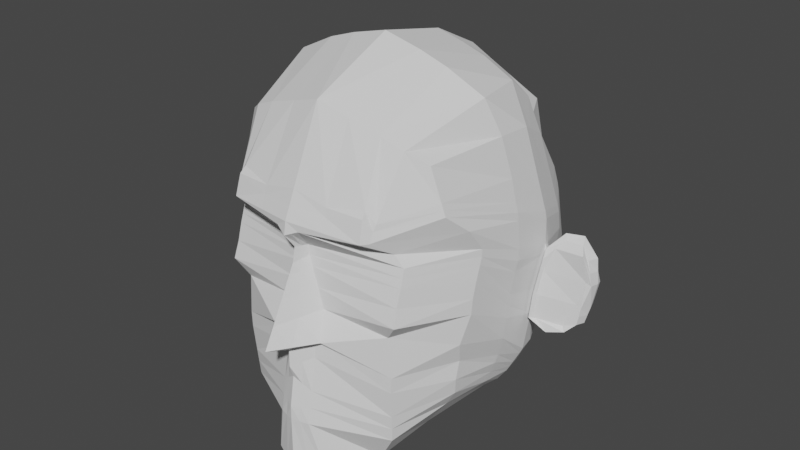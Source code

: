 # Source: baseHead.blend  (saved by Blender 2.83.19; exported with 4.5.12 LTS)
import bpy
from mathutils import Matrix  # noqa: F401  (used for matrix-valued properties, if any)

bpy.ops.wm.read_factory_settings(use_empty=True)
scene = bpy.context.scene
scene.name = 'Scene'

# ---- collections
col_collection = bpy.data.collections.new('Collection'); scene.collection.children.link(col_collection)
col_baclkground = bpy.data.collections.new('Baclkground'); scene.collection.children.link(col_baclkground)

# ---- world
world_world = bpy.data.worlds.new('World'); scene.world = world_world
world_world.use_nodes = True; world_world.node_tree.nodes.clear()
_N = world_world.node_tree.nodes; _L = world_world.node_tree.links
n0 = _N.new('ShaderNodeOutputWorld'); n0.name = 'World Output'; n0.location = (300, 300)
n1 = _N.new('ShaderNodeBackground'); n1.name = 'Background'; n1.location = (10, 300)
n1.inputs[0].default_value = (0.05088, 0.05088, 0.05088, 1.0)
_L.new(n1.outputs[0], n0.inputs[0])
n0.is_active_output = True
world_world.color = (0.05088, 0.05088, 0.05088)
world_world.use_sun_shadow = False
world_world.sun_shadow_jitter_overblur = 0.0

# ---- meshes
me_cube_001 = bpy.data.meshes.new('Cube.001')
me_cube_001.from_pydata([(0.4323, -0.6168, -0.9967), (0.655, -0.8515, 0.8657), (0.6643, -0.0222, -0.7689), (0.7082, 0.1062, 0.7571), (0.7952, 0.2251, 0.2385), (0.803, -0.6956, 0.4703), (0.7935, 0.2484, 0.1169), (0.8128, -0.5834, 0.3217), (0.7596, 0.2086, -0.3544), (0.8108, -0.6665, -0.06083), (0.7233, 0.1445, -0.5687), (0.7751, -0.7157, -0.2526), (0.4476, 0.4558, 0.8097), (0.1802, -0.9754, -1.091), (0.2654, -0.02609, -0.8838), (0.3998, -0.9498, 0.9948), (0.07672, -1.265, 0.4522), (0.4738, 0.6007, 0.1881), (0.4869, 0.6585, -0.1259), (0.01985, -1.133, 0.3063), (0.1841, -1.232, -0.2281), (0.4908, 0.5359, -0.423), (0.3814, 0.4186, -0.6214), (0.1074, -1.197, -0.2426), (0.5739, -0.3784, -0.8913), (0.7524, -0.3547, 0.8987), (0.8546, -0.3016, 0.3984), (0.8661, -0.2966, 0.2193), (0.8341, -0.3371, -0.231), (0.8226, -0.3572, -0.3667), (0.4263, -0.4269, 1.238), (0.2249, -0.3675, -1.003), (0.6881, 0.06114, -0.6759), (0.669, -0.6858, -0.7206), (0.1069, -1.28, -0.8), (0.3626, 0.1351, -0.7942), (0.7361, -0.387, -0.6938), (0.5546, 0.245, 0.7834), (0.3544, -0.9312, -1.07), (0.6799, 0.3988, 0.2822), (0.6995, 0.4425, -0.0373), (0.6863, 0.3266, -0.4283), (0.5771, 0.2884, -0.6328), (0.5375, 3.804e-05, -0.8119), (0.5395, -0.9277, 0.9377), (0.5584, -1.028, 0.3851), (0.6146, -1.017, 0.314), (0.5435, -1.069, -0.1251), (0.5654, -1.065, -0.3899), (0.6708, -0.4124, 1.117), (0.34, -0.3461, -0.996), (0.5453, -1.038, -0.8466), (0.5573, 0.1118, -0.7351), (0.7907, 0.215, 0.2825), (0.7491, -0.8389, 0.5924), (0.4683, -1.205, 0.4812), (0.4715, 0.5884, 0.2526), (0.8506, -0.3061, 0.4507), (0.496, -1.164, 0.4796), (0.6766, 0.3858, 0.3364), (0.7152, 0.1253, -0.5934), (0.7493, -0.679, -0.3891), (0.1073, -1.205, -0.3708), (0.3819, 0.3354, -0.6611), (0.7906, -0.3493, -0.4988), (0.5608, -1.066, -0.4913), (0.5726, 0.2478, -0.6563), (0.637, -0.2003, -0.8465), (0.7573, -0.1243, 0.886), (0.8734, -0.03824, 0.3185), (0.8813, -0.04554, 0.1623), (0.8415, -0.09692, -0.3044), (0.821, -0.1288, -0.552), (0.3542, 0.01615, 1.174), (0.2708, -0.221, -0.9615), (0.743, -0.1744, -0.7223), (0.5347, -0.173, -0.8925), (0.5951, -0.04747, 1.1), (0.8668, -0.04554, 0.3666), (0.803, -0.1315, -0.5912), (0.7766, 0.2285, -0.1187), (0.8118, -0.6311, 0.1304), (0.09257, -1.139, 0.05847), (0.4888, 0.5972, -0.2745), (0.8365, -0.3168, -0.07772), (0.6164, -1.083, 0.09446), (0.6929, 0.3902, -0.2328), (0.8521, -0.07962, -0.14), (0.785, 0.2384, -0.0009016), (0.8123, -0.6005, 0.2261), (0.05079, -1.138, 0.1824), (0.4878, 0.6278, -0.2002), (0.8527, -0.3067, 0.0708), (0.6184, -1.05, 0.2042), (0.6962, 0.4221, -0.1351), (0.8711, -0.05212, 0.01406), (0.6443, -0.1528, -0.8225), (0.7442, -0.06281, 0.8516), (0.8525, 0.03197, 0.2971), (0.8733, -0.006974, 0.1496), (0.8286, -0.05808, -0.3177), (0.7949, -0.007089, -0.5564), (0.3666, 0.2474, 1.009), (0.2656, -0.1315, -0.9502), (0.7284, -0.04736, -0.7099), (0.5355, -0.1269, -0.8575), (0.5843, 0.1448, 0.9482), (0.8465, 0.02393, 0.3442), (0.7796, -0.01635, -0.5917), (0.8426, -0.04226, -0.1343), (0.8621, -0.01485, 0.01007), (0.8775, 0.001083, 0.1182), (0.8855, -0.03748, 0.1319), (0.8328, -0.05002, -0.2904), (0.8457, -0.08887, -0.2862), (0.8563, -0.07157, -0.1439), (0.8753, -0.04406, 0.0102), (0.8468, -0.03421, -0.1382), (0.8663, -0.006796, 0.006215), (1.15, 0.05897, 0.1334), (1.193, 0.02654, 0.1406), (1.088, 0.0309, -0.3296), (1.16, -0.007946, -0.2903), (1.185, 0.009353, -0.1826), (1.204, 0.03686, -0.02851), (1.175, 0.04671, -0.1769), (1.195, 0.07412, -0.03249), (0.9551, -0.06189, -0.3212), (1.065, -0.03492, -0.3341), (0.9949, -0.01051, 0.2511), (1.104, 0.01647, 0.2579), (1.096, 0.08072, 0.1248), (0.9869, 0.06397, 0.1377), (1.085, 0.1041, -0.01959), (0.9757, 0.0771, -0.006688), (1.066, 0.07666, -0.164), (0.9563, 0.04969, -0.1511), (0.9423, -0.02305, -0.3345), (1.052, 0.003926, -0.3474), (0.8724, -0.1345, -0.1384), (0.8618, -0.1518, -0.3028), (0.8915, -0.107, 0.01566), (0.8867, -0.1155, -0.1513), (0.9016, -0.07125, 0.1422), (1.081, -0.09788, -0.3457), (1.144, -0.07091, -0.2822), (1.155, -0.05361, -0.1771), (1.196, -0.0261, -0.02305), (1.16, -0.01952, 0.131), (1.121, -0.02542, 0.2195), (1.164, -0.03044, -0.01014), (1.119, -0.05039, -0.1642), (0.9713, -0.1249, -0.3755), (1.011, -0.02873, 0.2168), (0.9023, -0.08315, 0.002758), (0.6762, 0.01947, -0.7295), (0.5217, -0.6794, -0.9261), (0.1899, -1.234, -1.132), (0.2642, 0.05453, -0.839), (0.6683, -0.3066, -0.7941), (0.5474, 0.05592, -0.7862), (0.4217, -0.9895, -1.05), (0.69, -0.1935, -0.7982), (0.6863, -0.1001, -0.7799), (0.7681, 0.2185, -0.2366), (0.8113, -0.6552, 0.03481), (0.1321, -1.142, -0.06543), (0.4898, 0.5665, -0.3487), (0.8334, -0.3269, -0.1544), (0.6259, -1.116, -0.01531), (0.6896, 0.3584, -0.3305), (0.8468, -0.08827, -0.2222), (0.8356, -0.05017, -0.226), (0.851, -0.08022, -0.2261), (0.8398, -0.04211, -0.2299), (1.172, 0.0007038, -0.2364), (1.131, 0.03881, -0.2533), (0.9493, 0.01332, -0.2428), (1.059, 0.0403, -0.2557), (0.8671, -0.1432, -0.2206), (1.15, -0.06226, -0.2297), (0.8865, -0.1202, -0.3119), (1.052, -0.07413, -0.3239), (0.7893, 0.2434, 0.05801), (0.8125, -0.5868, 0.2739), (0.02706, -1.134, 0.2443), (0.4873, 0.6431, -0.163), (0.8651, -0.3017, 0.1451), (0.6165, -1.033, 0.2591), (0.6979, 0.4346, -0.08618), (0.8762, -0.04883, 0.09109), (0.8677, -0.01091, 0.08227), (0.8804, -0.04077, 0.08724), (0.8719, -0.002856, 0.07842), (1.198, 0.0317, 0.05606), (1.172, 0.06655, 0.05046), (0.9813, 0.07054, 0.06552), (1.091, 0.0924, 0.05261), (0.8966, -0.08914, 0.07894), (1.178, -0.02281, 0.05399), (0.9567, -0.05594, 0.1556), (1.142, -0.05253, 0.1634), (0.7017, 0.09323, -0.6346), (0.7457, -0.7051, -0.5078), (0.1071, -1.242, -0.5854), (0.3828, 0.2667, -0.7277), (0.7808, -0.3615, -0.5535), (0.5531, -1.052, -0.669), (0.565, 0.1798, -0.6957), (0.773, -0.153, -0.6567), (0.754, -0.03186, -0.6508), (0.0, -0.09722, -0.95), (0.0, 0.6223, 0.8623), (0.0, -1.069, -1.126), (0.0, -1.0, 1.118), (0.0, -1.293, 0.4192), (0.0, 0.8483, 0.0), (0.0, 0.779, -0.3384), (0.0, -1.484, -0.2365), (0.0, 0.6251, -0.5628), (0.0, -1.303, -0.3151), (0.0, 0.4576, -0.688), (0.0, -0.4393, 1.364), (0.0, -0.3756, -1.013), (0.0, -1.314, -0.7949), (0.0, 0.06554, -0.87), (0.0, -1.279, 0.5001), (0.0, 0.8576, 0.08488), (0.0, -1.306, -0.4255), (0.0, 0.3674, -0.751), (0.0004226, 0.04006, 1.263), (0.0, -0.1731, -0.9894), (0.0, -1.343, 0.02716), (0.0, 0.7272, -0.4506), (0.0, -1.273, 0.159), (0.0, 0.7578, -0.3945), (0.0, 0.39, 1.089), (0.0, -0.1529, -0.9727), (0.0, -1.314, -1.169), (0.0, -0.01584, -0.9051), (0.0, -1.414, -0.1047), (0.0, 0.6957, -0.5067), (0.0, -1.238, 0.2249), (0.0, 0.778, -0.3665), (0.0, -1.279, -0.5064), (0.0, 0.2165, -0.8181), (0.6949, 0.07718, -0.6553), (0.732, -0.6897, -0.6138), (0.0, -1.312, -0.7025), (0.0, 0.141, -0.8409), (0.107, -1.261, -0.6927), (0.3832, 0.2009, -0.7609), (0.7575, -0.3672, -0.6254), (0.5492, -1.045, -0.7578), (0.5611, 0.1458, -0.7154), (0.758, -0.1637, -0.6895), (0.7412, -0.03961, -0.6804), (0.0, -1.219, 0.322), (0.7682, 0.1854, 0.412), (0.7234, -0.8424, 0.667), (0.0, -1.203, 0.6684), (0.0, 0.8116, 0.4685), (0.4496, -1.135, 0.6515), (0.465, 0.5522, 0.4045), (0.8087, -0.3194, 0.6496), (0.5079, -1.118, 0.5809), (0.6668, 0.3474, 0.4583), (0.8369, -0.067, 0.5082), (0.8186, 0.0002742, 0.4826), (0.1327, -0.06165, -0.9226), (0.1999, -0.9749, 1.056), (0.03836, -1.279, 0.4357), (0.09203, -1.358, -0.2323), (0.05369, -1.25, -0.2789), (0.1668, 0.5405, 0.836), (0.09009, -1.022, -1.104), (0.3167, 0.7628, 0.09406), (0.3232, 0.7004, -0.2321), (0.3252, 0.5765, -0.4929), (0.1907, 0.4673, -0.6547), (0.1124, -0.3715, -1.018), (0.2429, -0.4319, 1.301), (0.1316, 0.1003, -0.8465), (0.05346, -1.297, -0.7974), (0.3061, 0.7607, 0.1687), (0.2342, -1.242, 0.4906), (0.191, 0.3829, -0.7165), (0.05364, -1.255, -0.3981), (0.1862, 0.03286, 1.218), (0.1354, -0.197, -0.9772), (0.3242, 0.6384, -0.3625), (0.04628, -1.241, 0.04281), (0.3237, 0.6694, -0.2973), (0.0254, -1.205, 0.1707), (0.1328, -0.1422, -0.9451), (0.1833, 0.3187, 1.049), (0.09496, -1.274, -1.151), (0.1321, 0.01934, -0.8865), (0.06607, -1.278, -0.08505), (0.3247, 0.6075, -0.4277), (0.3235, 0.6849, -0.2647), (0.01353, -1.186, 0.2346), (0.05355, -1.261, -0.5459), (0.1914, 0.2416, -0.7884), (0.1916, 0.171, -0.8228), (0.0535, -1.286, -0.6976), (0.009923, -1.176, 0.3142), (0.3118, 0.724, 0.4193), (0.2248, -1.19, 0.6178), (0.7795, 0.2002, 0.3472), (0.7363, -0.8406, 0.6297), (0.0, -1.241, 0.5843), (0.0, 0.8445, 0.1909), (0.459, -1.17, 0.6133), (0.4683, 0.5703, 0.3285), (0.8366, -0.3127, 0.5118), (0.502, -1.132, 0.542), (0.6717, 0.3666, 0.3974), (0.8519, -0.05627, 0.4374), (0.8326, 0.0121, 0.4134), (0.2295, -1.205, 0.5677), (0.3134, 0.7548, 0.2597)], [], [(266, 37, 3, 258), (264, 25, 1, 259), (50, 24, 0, 38), (281, 222, 214, 270), (308, 270, 214, 260), (27, 26, 5, 7), (40, 39, 4, 6), (189, 40, 6, 183), (187, 27, 7, 184), (273, 272, 218, 220), (29, 28, 9, 11), (42, 41, 8, 10), (66, 42, 10, 60), (64, 29, 11, 61), (286, 279, 22, 63), (279, 278, 21, 22), (48, 47, 20, 23), (188, 46, 19, 185), (300, 277, 18, 186), (277, 276, 17, 18), (46, 45, 16, 19), (265, 44, 15, 262), (49, 30, 15, 44), (280, 31, 13, 275), (307, 274, 12, 263), (289, 74, 31, 280), (77, 73, 30, 49), (79, 72, 29, 64), (72, 71, 28, 29), (70, 69, 26, 27), (288, 230, 222, 281), (76, 67, 24, 50), (267, 68, 25, 264), (162, 75, 36, 159), (297, 282, 35, 158), (161, 51, 34, 157), (296, 283, 224, 238), (159, 36, 33, 156), (160, 52, 32, 155), (158, 35, 52, 160), (156, 33, 51, 161), (74, 76, 50, 31), (68, 77, 49, 25), (25, 49, 44, 1), (259, 1, 44, 265), (7, 5, 45, 46), (184, 7, 46, 188), (11, 9, 47, 48), (61, 11, 48, 65), (63, 22, 42, 66), (22, 21, 41, 42), (186, 18, 40, 189), (18, 17, 39, 40), (31, 50, 38, 13), (263, 12, 37, 266), (17, 56, 59, 39), (5, 54, 58, 45), (69, 78, 57, 26), (276, 284, 56, 17), (45, 58, 55, 16), (16, 226, 215, 271), (26, 57, 54, 5), (39, 59, 53, 4), (226, 16, 55, 285), (205, 63, 66, 208), (203, 61, 65, 207), (209, 79, 64, 206), (303, 286, 63, 205), (207, 65, 62, 204), (302, 287, 228, 244), (206, 64, 61, 203), (208, 66, 60, 202), (210, 108, 79, 209), (98, 107, 78, 69), (97, 106, 77, 68), (103, 105, 76, 74), (163, 104, 75, 162), (268, 97, 68, 267), (105, 96, 67, 76), (295, 236, 230, 288), (99, 98, 69, 70), (190, 95, 116, 192), (101, 100, 71, 72), (108, 101, 72, 79), (106, 102, 73, 77), (294, 103, 74, 289), (95, 87, 115, 116), (167, 83, 86, 170), (165, 81, 85, 169), (299, 290, 83, 167), (169, 85, 82, 166), (298, 291, 232, 240), (168, 84, 81, 165), (170, 86, 80, 164), (171, 87, 84, 168), (84, 87, 95, 92), (190, 187, 92, 95), (99, 70, 112, 111), (83, 91, 94, 86), (81, 89, 93, 85), (290, 292, 91, 83), (85, 93, 90, 82), (291, 293, 234, 232), (84, 92, 89, 81), (86, 94, 88, 80), (80, 88, 110, 109), (164, 80, 109, 172), (269, 14, 103, 294), (37, 12, 102, 106), (60, 10, 101, 108), (10, 8, 100, 101), (183, 6, 99, 191), (6, 4, 98, 99), (274, 212, 236, 295), (43, 2, 96, 105), (258, 3, 97, 268), (155, 32, 104, 163), (14, 43, 105, 103), (3, 37, 106, 97), (4, 53, 107, 98), (202, 60, 108, 210), (197, 131, 119, 195), (131, 130, 120, 119), (194, 120, 148, 199), (172, 109, 117, 174), (71, 100, 113, 114), (191, 99, 111, 193), (171, 71, 114, 173), (109, 110, 118, 117), (195, 119, 120, 194), (176, 125, 123, 175), (125, 126, 124, 123), (135, 133, 126, 125), (114, 127, 152, 140), (116, 115, 139, 141), (128, 138, 121, 122), (178, 135, 125, 176), (174, 117, 136, 177), (177, 136, 135, 178), (114, 113, 137, 127), (127, 137, 138, 128), (130, 129, 153, 149), (128, 122, 145, 144), (120, 130, 149, 148), (173, 114, 140, 179), (117, 118, 134, 136), (136, 134, 133, 135), (123, 124, 147, 146), (129, 112, 143, 153), (111, 112, 129, 132), (132, 129, 130, 131), (193, 111, 132, 196), (196, 132, 131, 197), (182, 144, 145, 180), (201, 150, 147, 199), (150, 151, 146, 147), (141, 139, 142, 154), (154, 142, 151, 150), (198, 141, 154, 200), (200, 154, 150, 201), (179, 140, 152, 181), (181, 152, 144, 182), (127, 128, 144, 152), (175, 123, 146, 180), (192, 116, 141, 198), (2, 155, 163, 96), (96, 163, 162, 67), (0, 156, 161, 38), (14, 158, 160, 43), (43, 160, 155, 2), (24, 159, 156, 0), (275, 296, 238, 213), (38, 161, 157, 13), (269, 297, 158, 14), (67, 162, 159, 24), (122, 175, 180, 145), (142, 181, 182, 151), (139, 179, 181, 142), (151, 182, 180, 146), (115, 173, 179, 139), (137, 177, 178, 138), (113, 174, 177, 137), (138, 178, 176, 121), (121, 176, 175, 122), (87, 171, 173, 115), (100, 172, 174, 113), (8, 164, 172, 100), (71, 171, 168, 28), (41, 170, 164, 8), (28, 168, 165, 9), (272, 298, 240, 218), (47, 169, 166, 20), (278, 299, 167, 21), (9, 165, 169, 47), (21, 167, 170, 41), (112, 192, 198, 143), (153, 200, 201, 149), (143, 198, 200, 153), (149, 201, 199, 148), (134, 196, 197, 133), (118, 193, 196, 134), (126, 195, 194, 124), (110, 191, 193, 118), (124, 194, 199, 147), (133, 197, 195, 126), (88, 183, 191, 110), (70, 27, 187, 190), (70, 190, 192, 112), (91, 186, 189, 94), (89, 184, 188, 93), (292, 300, 186, 91), (93, 188, 185, 90), (293, 301, 242, 234), (92, 187, 184, 89), (94, 189, 183, 88), (246, 202, 210, 256), (256, 210, 209, 255), (254, 208, 202, 246), (252, 206, 203, 247), (305, 302, 244, 248), (253, 207, 204, 250), (304, 303, 205, 251), (255, 209, 206, 252), (247, 203, 207, 253), (251, 205, 208, 254), (23, 62, 65, 48), (273, 287, 62, 23), (35, 251, 254, 52), (33, 247, 253, 51), (75, 255, 252, 36), (282, 304, 251, 35), (51, 253, 250, 34), (283, 305, 248, 224), (36, 252, 247, 33), (52, 254, 246, 32), (104, 256, 255, 75), (32, 246, 256, 104), (271, 306, 19, 16), (301, 306, 257, 242), (309, 258, 268, 319), (319, 268, 267, 318), (314, 263, 266, 317), (310, 259, 265, 316), (318, 267, 264, 315), (321, 307, 263, 314), (316, 265, 262, 313), (320, 308, 260, 311), (315, 264, 259, 310), (317, 266, 258, 309), (313, 262, 308, 320), (312, 261, 307, 321), (185, 19, 306, 301), (215, 257, 306, 271), (34, 250, 305, 283), (225, 249, 304, 282), (220, 228, 287, 273), (249, 245, 303, 304), (250, 204, 302, 305), (90, 185, 301, 293), (235, 243, 300, 292), (219, 241, 299, 278), (20, 166, 298, 272), (211, 239, 297, 269), (13, 157, 296, 275), (12, 274, 295, 102), (211, 269, 294, 237), (82, 90, 293, 291), (233, 235, 292, 290), (166, 82, 291, 298), (241, 233, 290, 299), (237, 294, 289, 231), (102, 295, 288, 73), (204, 62, 287, 302), (245, 229, 286, 303), (216, 227, 284, 276), (157, 34, 283, 296), (239, 225, 282, 297), (73, 288, 281, 30), (231, 289, 280, 223), (261, 212, 274, 307), (223, 280, 275, 213), (217, 216, 276, 277), (243, 217, 277, 300), (221, 219, 278, 279), (229, 221, 279, 286), (23, 20, 272, 273), (262, 15, 270, 308), (30, 281, 270, 15), (227, 312, 321, 284), (55, 313, 320, 285), (59, 317, 309, 53), (57, 315, 310, 54), (285, 320, 311, 226), (58, 316, 313, 55), (284, 321, 314, 56), (78, 318, 315, 57), (54, 310, 316, 58), (56, 314, 317, 59), (107, 319, 318, 78), (53, 309, 319, 107)])
_uv = me_cube_001.uv_layers.new(name='UVMap')
_uv.uv.foreach_set('vector', [0.5418, 0.4687, 0.625, 0.4688, 0.625, 0.5, 0.5418, 0.5, 0.5418, 0.625, 0.625, 0.625, 0.625, 0.75, 0.5418, 0.75, 0.3438, 0.625, 0.375, 0.625, 0.375, 0.75, 0.3438, 0.75, 0.7188, 0.625, 0.75, 0.625, 0.75, 0.75, 0.7188, 0.75, 0.5418, 0.8438, 0.625, 0.8438, 0.625, 0.875, 0.5418, 0.875, 0.4375, 0.625, 0.5, 0.625, 0.5, 0.75, 0.4375, 0.75, 0.4375, 0.4688, 0.5, 0.4688, 0.5, 0.5, 0.4375, 0.5, 0.4352, 0.4688, 0.4375, 0.4688, 0.4375, 0.5, 0.4352, 0.5, 0.4352, 0.625, 0.4375, 0.625, 0.4375, 0.75, 0.4352, 0.75, 0.3969, 0.8438, 0.4187, 0.8438, 0.4187, 0.875, 0.3969, 0.875, 0.3969, 0.625, 0.4188, 0.625, 0.4187, 0.75, 0.3969, 0.75, 0.3969, 0.4688, 0.4187, 0.4687, 0.4187, 0.5, 0.3969, 0.5, 0.3944, 0.4688, 0.3969, 0.4688, 0.3969, 0.5, 0.3944, 0.5, 0.3944, 0.625, 0.3969, 0.625, 0.3969, 0.75, 0.3944, 0.75, 0.3944, 0.4062, 0.3969, 0.4062, 0.3969, 0.4375, 0.3944, 0.4375, 0.3969, 0.4062, 0.4187, 0.4062, 0.4187, 0.4375, 0.3969, 0.4375, 0.3969, 0.7812, 0.4187, 0.7812, 0.4187, 0.8125, 0.3969, 0.8125, 0.4352, 0.7812, 0.4375, 0.7812, 0.4375, 0.8125, 0.4352, 0.8125, 0.4352, 0.4062, 0.4375, 0.4062, 0.4375, 0.4375, 0.4352, 0.4375, 0.4375, 0.4062, 0.5, 0.4062, 0.5, 0.4375, 0.4375, 0.4375, 0.4375, 0.7812, 0.5, 0.7812, 0.5, 0.8125, 0.4375, 0.8125, 0.5418, 0.7812, 0.625, 0.7812, 0.625, 0.8125, 0.5418, 0.8125, 0.6562, 0.625, 0.6875, 0.625, 0.6875, 0.75, 0.6562, 0.75, 0.2812, 0.625, 0.3125, 0.625, 0.3125, 0.75, 0.2812, 0.75, 0.5418, 0.4062, 0.625, 0.4063, 0.625, 0.4375, 0.5418, 0.4375, 0.2812, 0.5625, 0.3125, 0.5625, 0.3125, 0.625, 0.2812, 0.625, 0.6563, 0.5625, 0.6875, 0.5625, 0.6875, 0.625, 0.6562, 0.625, 0.3944, 0.5625, 0.3969, 0.5625, 0.3969, 0.625, 0.3944, 0.625, 0.3969, 0.5625, 0.4188, 0.5625, 0.4188, 0.625, 0.3969, 0.625, 0.4375, 0.5625, 0.5, 0.5625, 0.5, 0.625, 0.4375, 0.625, 0.7188, 0.5625, 0.75, 0.5625, 0.75, 0.625, 0.7188, 0.625, 0.3438, 0.5625, 0.375, 0.5625, 0.375, 0.625, 0.3438, 0.625, 0.5418, 0.5625, 0.625, 0.5625, 0.625, 0.625, 0.5418, 0.625, 0.3805, 0.5625, 0.3859, 0.5625, 0.3859, 0.625, 0.3805, 0.625, 0.3805, 0.4062, 0.3859, 0.4063, 0.3859, 0.4375, 0.3805, 0.4375, 0.3805, 0.7812, 0.3859, 0.7812, 0.3859, 0.8125, 0.3805, 0.8125, 0.3805, 0.8438, 0.3859, 0.8438, 0.3859, 0.875, 0.3805, 0.875, 0.3805, 0.625, 0.3859, 0.625, 0.3859, 0.75, 0.3805, 0.75, 0.3805, 0.4688, 0.3859, 0.4688, 0.3859, 0.5, 0.3805, 0.5, 0.3805, 0.4375, 0.3859, 0.4375, 0.3859, 0.4688, 0.3805, 0.4688, 0.3805, 0.75, 0.3859, 0.75, 0.3859, 0.7812, 0.3805, 0.7812, 0.3125, 0.5625, 0.3438, 0.5625, 0.3438, 0.625, 0.3125, 0.625, 0.625, 0.5625, 0.6563, 0.5625, 0.6562, 0.625, 0.625, 0.625, 0.625, 0.625, 0.6562, 0.625, 0.6562, 0.75, 0.625, 0.75, 0.5418, 0.75, 0.625, 0.75, 0.625, 0.7812, 0.5418, 0.7812, 0.4375, 0.75, 0.5, 0.75, 0.5, 0.7812, 0.4375, 0.7812, 0.4352, 0.75, 0.4375, 0.75, 0.4375, 0.7812, 0.4352, 0.7812, 0.3969, 0.75, 0.4187, 0.75, 0.4187, 0.7812, 0.3969, 0.7812, 0.3944, 0.75, 0.3969, 0.75, 0.3969, 0.7812, 0.3944, 0.7812, 0.3944, 0.4375, 0.3969, 0.4375, 0.3969, 0.4688, 0.3944, 0.4688, 0.3969, 0.4375, 0.4187, 0.4375, 0.4187, 0.4687, 0.3969, 0.4688, 0.4352, 0.4375, 0.4375, 0.4375, 0.4375, 0.4688, 0.4352, 0.4688, 0.4375, 0.4375, 0.5, 0.4375, 0.5, 0.4688, 0.4375, 0.4688, 0.3125, 0.625, 0.3438, 0.625, 0.3438, 0.75, 0.3125, 0.75, 0.5418, 0.4375, 0.625, 0.4375, 0.625, 0.4688, 0.5418, 0.4687, 0.5, 0.4375, 0.5106, 0.4375, 0.5106, 0.4687, 0.5, 0.4688, 0.5, 0.75, 0.5106, 0.75, 0.5106, 0.7812, 0.5, 0.7812, 0.5, 0.5625, 0.5106, 0.5625, 0.5106, 0.625, 0.5, 0.625, 0.5, 0.4062, 0.5106, 0.4062, 0.5106, 0.4375, 0.5, 0.4375, 0.5, 0.7812, 0.5106, 0.7812, 0.5106, 0.8125, 0.5, 0.8125, 0.5, 0.8125, 0.0, 0.0, 0.5, 0.875, 0.5, 0.8438, 0.5, 0.625, 0.5106, 0.625, 0.5106, 0.75, 0.5, 0.75, 0.5, 0.4688, 0.5106, 0.4687, 0.5106, 0.5, 0.5, 0.5, 0.5106, 0.875, 0.5, 0.8125, 0.5106, 0.8125, 0.5106, 0.8438, 0.3901, 0.4375, 0.3944, 0.4375, 0.3944, 0.4688, 0.3901, 0.4688, 0.3901, 0.75, 0.3944, 0.75, 0.3944, 0.7812, 0.3901, 0.7812, 0.3901, 0.5625, 0.3944, 0.5625, 0.3944, 0.625, 0.3901, 0.625, 0.3901, 0.4062, 0.3944, 0.4062, 0.3944, 0.4375, 0.3901, 0.4375, 0.3901, 0.7812, 0.3944, 0.7812, 0.3944, 0.8125, 0.3901, 0.8125, 0.3901, 0.8438, 0.3944, 0.8438, 0.3944, 0.875, 0.3901, 0.875, 0.3901, 0.625, 0.3944, 0.625, 0.3944, 0.75, 0.3901, 0.75, 0.3901, 0.4688, 0.3944, 0.4688, 0.3944, 0.5, 0.3901, 0.5, 0.3901, 0.5458, 0.3944, 0.5458, 0.3944, 0.5625, 0.3901, 0.5625, 0.5, 0.5458, 0.5106, 0.5458, 0.5106, 0.5625, 0.5, 0.5625, 0.625, 0.5458, 0.6562, 0.5458, 0.6563, 0.5625, 0.625, 0.5625, 0.3125, 0.5458, 0.3437, 0.5458, 0.3438, 0.5625, 0.3125, 0.5625, 0.3805, 0.5458, 0.3859, 0.5458, 0.3859, 0.5625, 0.3805, 0.5625, 0.5418, 0.5458, 0.625, 0.5458, 0.625, 0.5625, 0.5418, 0.5625, 0.3437, 0.5458, 0.375, 0.5458, 0.375, 0.5625, 0.3438, 0.5625, 0.7188, 0.5458, 0.75, 0.5458, 0.75, 0.5625, 0.7188, 0.5625, 0.4375, 0.5458, 0.5, 0.5458, 0.5, 0.5625, 0.4375, 0.5625, 0.4352, 0.5625, 0.4328, 0.5625, 0.4328, 0.5625, 0.4352, 0.5625, 0.3969, 0.5458, 0.4187, 0.5458, 0.4188, 0.5625, 0.3969, 0.5625, 0.3944, 0.5458, 0.3969, 0.5458, 0.3969, 0.5625, 0.3944, 0.5625, 0.6562, 0.5458, 0.6875, 0.5458, 0.6875, 0.5625, 0.6563, 0.5625, 0.2812, 0.5458, 0.3125, 0.5458, 0.3125, 0.5625, 0.2812, 0.5625, 0.4328, 0.5625, 0.4281, 0.5625, 0.4281, 0.5625, 0.4328, 0.5625, 0.4234, 0.4375, 0.4281, 0.4375, 0.4281, 0.4688, 0.4234, 0.4688, 0.4234, 0.75, 0.4281, 0.75, 0.4281, 0.7812, 0.4234, 0.7812, 0.4234, 0.4062, 0.4281, 0.4062, 0.4281, 0.4375, 0.4234, 0.4375, 0.4234, 0.7812, 0.4281, 0.7812, 0.4281, 0.8125, 0.4234, 0.8125, 0.4234, 0.8437, 0.4281, 0.8438, 0.4281, 0.875, 0.4234, 0.875, 0.4234, 0.625, 0.4281, 0.625, 0.4281, 0.75, 0.4234, 0.75, 0.4234, 0.4688, 0.4281, 0.4688, 0.4281, 0.5, 0.4234, 0.5, 0.4234, 0.5625, 0.4281, 0.5625, 0.4281, 0.625, 0.4234, 0.625, 0.4281, 0.625, 0.4281, 0.5625, 0.4328, 0.5625, 0.4328, 0.625, 0.4352, 0.5625, 0.4352, 0.625, 0.4328, 0.625, 0.4328, 0.5625, 0.4375, 0.5458, 0.4375, 0.5625, 0.4375, 0.5625, 0.4375, 0.5458, 0.4281, 0.4375, 0.4328, 0.4375, 0.4328, 0.4688, 0.4281, 0.4688, 0.4281, 0.75, 0.4328, 0.75, 0.4328, 0.7812, 0.4281, 0.7812, 0.4281, 0.4062, 0.4328, 0.4062, 0.4328, 0.4375, 0.4281, 0.4375, 0.4281, 0.7812, 0.4328, 0.7812, 0.4328, 0.8125, 0.4281, 0.8125, 0.4281, 0.8438, 0.4328, 0.8437, 0.4328, 0.875, 0.4281, 0.875, 0.4281, 0.625, 0.4328, 0.625, 0.4328, 0.75, 0.4281, 0.75, 0.4281, 0.4688, 0.4328, 0.4688, 0.4328, 0.5, 0.4281, 0.5, 0.4281, 0.5, 0.4328, 0.5, 0.4328, 0.5458, 0.4281, 0.5458, 0.4234, 0.5, 0.4281, 0.5, 0.4281, 0.5458, 0.4234, 0.5458, 0.2812, 0.5, 0.3125, 0.5, 0.3125, 0.5458, 0.2812, 0.5458, 0.6562, 0.5, 0.6875, 0.5, 0.6875, 0.5458, 0.6562, 0.5458, 0.3944, 0.5, 0.3969, 0.5, 0.3969, 0.5458, 0.3944, 0.5458, 0.3969, 0.5, 0.4187, 0.5, 0.4187, 0.5458, 0.3969, 0.5458, 0.4352, 0.5, 0.4375, 0.5, 0.4375, 0.5458, 0.4352, 0.5458, 0.4375, 0.5, 0.5, 0.5, 0.5, 0.5458, 0.4375, 0.5458, 0.7188, 0.5, 0.75, 0.5, 0.75, 0.5458, 0.7188, 0.5458, 0.3438, 0.5, 0.375, 0.5, 0.375, 0.5458, 0.3437, 0.5458, 0.5418, 0.5, 0.625, 0.5, 0.625, 0.5458, 0.5418, 0.5458, 0.3805, 0.5, 0.3859, 0.5, 0.3859, 0.5458, 0.3805, 0.5458, 0.3125, 0.5, 0.3438, 0.5, 0.3437, 0.5458, 0.3125, 0.5458, 0.625, 0.5, 0.6562, 0.5, 0.6562, 0.5458, 0.625, 0.5458, 0.5, 0.5, 0.5106, 0.5, 0.5106, 0.5458, 0.5, 0.5458, 0.3901, 0.5, 0.3944, 0.5, 0.3944, 0.5458, 0.3901, 0.5458, 0.4352, 0.5458, 0.4375, 0.5458, 0.4375, 0.5458, 0.4352, 0.5458, 0.4375, 0.5458, 0.4375, 0.5625, 0.4375, 0.5625, 0.4375, 0.5458, 0.4352, 0.5625, 0.4375, 0.5625, 0.4375, 0.5625, 0.4352, 0.5625, 0.4234, 0.5458, 0.4281, 0.5458, 0.4281, 0.5458, 0.4234, 0.5458, 0.4188, 0.5625, 0.4187, 0.5458, 0.4187, 0.5458, 0.4188, 0.5625, 0.4352, 0.5458, 0.4375, 0.5458, 0.4375, 0.5458, 0.4352, 0.5458, 0.4234, 0.5625, 0.4188, 0.5625, 0.4188, 0.5625, 0.4234, 0.5625, 0.4281, 0.5458, 0.4328, 0.5458, 0.4328, 0.5458, 0.4281, 0.5458, 0.4352, 0.5458, 0.4375, 0.5458, 0.4375, 0.5625, 0.4352, 0.5625, 0.4234, 0.5458, 0.4281, 0.5458, 0.4281, 0.5625, 0.4234, 0.5625, 0.4281, 0.5458, 0.4328, 0.5458, 0.4328, 0.5625, 0.4281, 0.5625, 0.4281, 0.5458, 0.4328, 0.5458, 0.4328, 0.5458, 0.4281, 0.5458, 0.4188, 0.5625, 0.4188, 0.5625, 0.4188, 0.5625, 0.4188, 0.5625, 0.4328, 0.5625, 0.4281, 0.5625, 0.4281, 0.5625, 0.4328, 0.5625, 0.4188, 0.5625, 0.4187, 0.5458, 0.4187, 0.5458, 0.4188, 0.5625, 0.4234, 0.5458, 0.4281, 0.5458, 0.4281, 0.5458, 0.4234, 0.5458, 0.4234, 0.5458, 0.4281, 0.5458, 0.4281, 0.5458, 0.4234, 0.5458, 0.4234, 0.5458, 0.4281, 0.5458, 0.4281, 0.5458, 0.4234, 0.5458, 0.4188, 0.5625, 0.4187, 0.5458, 0.4187, 0.5458, 0.4188, 0.5625, 0.4188, 0.5625, 0.4187, 0.5458, 0.4187, 0.5458, 0.4188, 0.5625, 0.4375, 0.5625, 0.4375, 0.5625, 0.4375, 0.5625, 0.4375, 0.5625, 0.4188, 0.5625, 0.4188, 0.5625, 0.4188, 0.5625, 0.4188, 0.5625, 0.4375, 0.5625, 0.4375, 0.5625, 0.4375, 0.5625, 0.4375, 0.5625, 0.4234, 0.5625, 0.4188, 0.5625, 0.4188, 0.5625, 0.4234, 0.5625, 0.4281, 0.5458, 0.4328, 0.5458, 0.4328, 0.5458, 0.4281, 0.5458, 0.4281, 0.5458, 0.4328, 0.5458, 0.4328, 0.5458, 0.4281, 0.5458, 0.4281, 0.5625, 0.4328, 0.5625, 0.4328, 0.5625, 0.4281, 0.5625, 0.4375, 0.5625, 0.4375, 0.5625, 0.4375, 0.5625, 0.4375, 0.5625, 0.4375, 0.5458, 0.4375, 0.5625, 0.4375, 0.5625, 0.4375, 0.5458, 0.4375, 0.5458, 0.4375, 0.5625, 0.4375, 0.5625, 0.4375, 0.5458, 0.4352, 0.5458, 0.4375, 0.5458, 0.4375, 0.5458, 0.4352, 0.5458, 0.4352, 0.5458, 0.4375, 0.5458, 0.4375, 0.5458, 0.4352, 0.5458, 0.4234, 0.5625, 0.4188, 0.5625, 0.4188, 0.5625, 0.4234, 0.5625, 0.4352, 0.5625, 0.4328, 0.5625, 0.4328, 0.5625, 0.4352, 0.5625, 0.4328, 0.5625, 0.4281, 0.5625, 0.4281, 0.5625, 0.4328, 0.5625, 0.4328, 0.5625, 0.4281, 0.5625, 0.4281, 0.5625, 0.4328, 0.5625, 0.4328, 0.5625, 0.4281, 0.5625, 0.4281, 0.5625, 0.4328, 0.5625, 0.4352, 0.5625, 0.4328, 0.5625, 0.4328, 0.5625, 0.4352, 0.5625, 0.4352, 0.5625, 0.4328, 0.5625, 0.4328, 0.5625, 0.4352, 0.5625, 0.4234, 0.5625, 0.4188, 0.5625, 0.4188, 0.5625, 0.4234, 0.5625, 0.4234, 0.5625, 0.4188, 0.5625, 0.4188, 0.5625, 0.4234, 0.5625, 0.4188, 0.5625, 0.4188, 0.5625, 0.4188, 0.5625, 0.4188, 0.5625, 0.4234, 0.5625, 0.4281, 0.5625, 0.4281, 0.5625, 0.4234, 0.5625, 0.4352, 0.5625, 0.4328, 0.5625, 0.4328, 0.5625, 0.4352, 0.5625, 0.375, 0.5, 0.3805, 0.5, 0.3805, 0.5458, 0.375, 0.5458, 0.375, 0.5458, 0.3805, 0.5458, 0.3805, 0.5625, 0.375, 0.5625, 0.375, 0.75, 0.3805, 0.75, 0.3805, 0.7812, 0.375, 0.7812, 0.375, 0.4375, 0.3805, 0.4375, 0.3805, 0.4688, 0.375, 0.4688, 0.375, 0.4688, 0.3805, 0.4688, 0.3805, 0.5, 0.375, 0.5, 0.375, 0.625, 0.3805, 0.625, 0.3805, 0.75, 0.375, 0.75, 0.375, 0.8438, 0.3805, 0.8438, 0.3805, 0.875, 0.375, 0.875, 0.375, 0.7812, 0.3805, 0.7812, 0.3805, 0.8125, 0.375, 0.8125, 0.375, 0.4062, 0.3805, 0.4062, 0.3805, 0.4375, 0.375, 0.4375, 0.375, 0.5625, 0.3805, 0.5625, 0.3805, 0.625, 0.375, 0.625, 0.4188, 0.5625, 0.4234, 0.5625, 0.4234, 0.5625, 0.4188, 0.5625, 0.4281, 0.5625, 0.4234, 0.5625, 0.4234, 0.5625, 0.4281, 0.5625, 0.4281, 0.5625, 0.4234, 0.5625, 0.4234, 0.5625, 0.4281, 0.5625, 0.4281, 0.5625, 0.4234, 0.5625, 0.4234, 0.5625, 0.4281, 0.5625, 0.4281, 0.5625, 0.4234, 0.5625, 0.4234, 0.5625, 0.4281, 0.5625, 0.4187, 0.5458, 0.4234, 0.5458, 0.4234, 0.5458, 0.4187, 0.5458, 0.4187, 0.5458, 0.4234, 0.5458, 0.4234, 0.5458, 0.4187, 0.5458, 0.4187, 0.5458, 0.4234, 0.5458, 0.4234, 0.5458, 0.4187, 0.5458, 0.4187, 0.5458, 0.4234, 0.5458, 0.4234, 0.5625, 0.4188, 0.5625, 0.4281, 0.5625, 0.4234, 0.5625, 0.4234, 0.5625, 0.4281, 0.5625, 0.4187, 0.5458, 0.4234, 0.5458, 0.4234, 0.5458, 0.4187, 0.5458, 0.4187, 0.5, 0.4234, 0.5, 0.4234, 0.5458, 0.4187, 0.5458, 0.4188, 0.5625, 0.4234, 0.5625, 0.4234, 0.625, 0.4188, 0.625, 0.4187, 0.4687, 0.4234, 0.4688, 0.4234, 0.5, 0.4187, 0.5, 0.4188, 0.625, 0.4234, 0.625, 0.4234, 0.75, 0.4187, 0.75, 0.4187, 0.8438, 0.4234, 0.8437, 0.4234, 0.875, 0.4187, 0.875, 0.4187, 0.7812, 0.4234, 0.7812, 0.4234, 0.8125, 0.4187, 0.8125, 0.4187, 0.4062, 0.4234, 0.4062, 0.4234, 0.4375, 0.4187, 0.4375, 0.4187, 0.75, 0.4234, 0.75, 0.4234, 0.7812, 0.4187, 0.7812, 0.4187, 0.4375, 0.4234, 0.4375, 0.4234, 0.4688, 0.4187, 0.4687, 0.4375, 0.5625, 0.4352, 0.5625, 0.4352, 0.5625, 0.4375, 0.5625, 0.4375, 0.5625, 0.4352, 0.5625, 0.4352, 0.5625, 0.4375, 0.5625, 0.4375, 0.5625, 0.4352, 0.5625, 0.4352, 0.5625, 0.4375, 0.5625, 0.4375, 0.5625, 0.4352, 0.5625, 0.4352, 0.5625, 0.4375, 0.5625, 0.4328, 0.5458, 0.4352, 0.5458, 0.4352, 0.5458, 0.4328, 0.5458, 0.4328, 0.5458, 0.4352, 0.5458, 0.4352, 0.5458, 0.4328, 0.5458, 0.4328, 0.5458, 0.4352, 0.5458, 0.4352, 0.5625, 0.4328, 0.5625, 0.4328, 0.5458, 0.4352, 0.5458, 0.4352, 0.5458, 0.4328, 0.5458, 0.4328, 0.5625, 0.4352, 0.5625, 0.4352, 0.5625, 0.4328, 0.5625, 0.4328, 0.5458, 0.4352, 0.5458, 0.4352, 0.5458, 0.4328, 0.5458, 0.4328, 0.5, 0.4352, 0.5, 0.4352, 0.5458, 0.4328, 0.5458, 0.4375, 0.5625, 0.4375, 0.625, 0.4352, 0.625, 0.4352, 0.5625, 0.4375, 0.5625, 0.4352, 0.5625, 0.4352, 0.5625, 0.4375, 0.5625, 0.4328, 0.4375, 0.4352, 0.4375, 0.4352, 0.4688, 0.4328, 0.4688, 0.4328, 0.75, 0.4352, 0.75, 0.4352, 0.7812, 0.4328, 0.7812, 0.4328, 0.4062, 0.4352, 0.4062, 0.4352, 0.4375, 0.4328, 0.4375, 0.4328, 0.7812, 0.4352, 0.7812, 0.4352, 0.8125, 0.4328, 0.8125, 0.4328, 0.8437, 0.4352, 0.8438, 0.4352, 0.875, 0.4328, 0.875, 0.4328, 0.625, 0.4352, 0.625, 0.4352, 0.75, 0.4328, 0.75, 0.4328, 0.4688, 0.4352, 0.4688, 0.4352, 0.5, 0.4328, 0.5, 0.388, 0.5, 0.3901, 0.5, 0.3901, 0.5458, 0.388, 0.5458, 0.388, 0.5458, 0.3901, 0.5458, 0.3901, 0.5625, 0.388, 0.5625, 0.388, 0.4688, 0.3901, 0.4688, 0.3901, 0.5, 0.388, 0.5, 0.388, 0.625, 0.3901, 0.625, 0.3901, 0.75, 0.388, 0.75, 0.388, 0.8438, 0.3901, 0.8438, 0.3901, 0.875, 0.388, 0.875, 0.388, 0.7812, 0.3901, 0.7812, 0.3901, 0.8125, 0.388, 0.8125, 0.388, 0.4062, 0.3901, 0.4062, 0.3901, 0.4375, 0.388, 0.4375, 0.388, 0.5625, 0.3901, 0.5625, 0.3901, 0.625, 0.388, 0.625, 0.388, 0.75, 0.3901, 0.75, 0.3901, 0.7812, 0.388, 0.7812, 0.388, 0.4375, 0.3901, 0.4375, 0.3901, 0.4688, 0.388, 0.4688, 0.3969, 0.8125, 0.3944, 0.8125, 0.3944, 0.7812, 0.3969, 0.7812, 0.3969, 0.8438, 0.3944, 0.8438, 0.3944, 0.8125, 0.3969, 0.8125, 0.3859, 0.4375, 0.388, 0.4375, 0.388, 0.4688, 0.3859, 0.4688, 0.3859, 0.75, 0.388, 0.75, 0.388, 0.7812, 0.3859, 0.7812, 0.3859, 0.5625, 0.388, 0.5625, 0.388, 0.625, 0.3859, 0.625, 0.3859, 0.4063, 0.388, 0.4062, 0.388, 0.4375, 0.3859, 0.4375, 0.3859, 0.7812, 0.388, 0.7812, 0.388, 0.8125, 0.3859, 0.8125, 0.3859, 0.8438, 0.388, 0.8438, 0.388, 0.875, 0.3859, 0.875, 0.3859, 0.625, 0.388, 0.625, 0.388, 0.75, 0.3859, 0.75, 0.3859, 0.4688, 0.388, 0.4688, 0.388, 0.5, 0.3859, 0.5, 0.3859, 0.5458, 0.388, 0.5458, 0.388, 0.5625, 0.3859, 0.5625, 0.3859, 0.5, 0.388, 0.5, 0.388, 0.5458, 0.3859, 0.5458, 0.5, 0.8438, 0.2188, 0.4063, 0.4375, 0.8125, 0.5, 0.8125, 0.4352, 0.8438, 0.2188, 0.4063, 0.0, 0.0, 0.4352, 0.875, 0.5262, 0.5, 0.5418, 0.5, 0.5418, 0.5458, 0.5262, 0.5458, 0.5262, 0.5458, 0.5418, 0.5458, 0.5418, 0.5625, 0.5262, 0.5625, 0.5262, 0.4375, 0.5418, 0.4375, 0.5418, 0.4687, 0.5262, 0.4687, 0.5262, 0.75, 0.5418, 0.75, 0.5418, 0.7812, 0.5262, 0.7812, 0.5262, 0.5625, 0.5418, 0.5625, 0.5418, 0.625, 0.5262, 0.625, 0.5262, 0.4062, 0.5418, 0.4062, 0.5418, 0.4375, 0.5262, 0.4375, 0.5262, 0.7812, 0.5418, 0.7812, 0.5418, 0.8125, 0.5262, 0.8125, 0.5262, 0.8438, 0.5418, 0.8438, 0.5418, 0.875, 0.5262, 0.875, 0.5262, 0.625, 0.5418, 0.625, 0.5418, 0.75, 0.5262, 0.75, 0.5262, 0.4687, 0.5418, 0.4687, 0.5418, 0.5, 0.5262, 0.5, 0.5262, 0.8125, 0.5418, 0.8125, 0.5418, 0.8438, 0.5262, 0.8438, 0.5262, 0.375, 0.5418, 0.375, 0.5418, 0.4062, 0.5262, 0.4062, 0.4352, 0.8125, 0.4375, 0.8125, 0.2188, 0.4063, 0.4352, 0.8438, 0.5, 0.875, 0.0, 0.0, 0.2188, 0.4063, 0.5, 0.8438, 0.3859, 0.8125, 0.388, 0.8125, 0.388, 0.8438, 0.3859, 0.8438, 0.3859, 0.375, 0.388, 0.375, 0.388, 0.4062, 0.3859, 0.4063, 0.3969, 0.875, 0.3944, 0.875, 0.3944, 0.8438, 0.3969, 0.8438, 0.388, 0.375, 0.3901, 0.375, 0.3901, 0.4062, 0.388, 0.4062, 0.388, 0.8125, 0.3901, 0.8125, 0.3901, 0.8438, 0.388, 0.8438, 0.4328, 0.8125, 0.4352, 0.8125, 0.4352, 0.8438, 0.4328, 0.8437, 0.4328, 0.375, 0.4352, 0.375, 0.4352, 0.4062, 0.4328, 0.4062, 0.4187, 0.375, 0.4234, 0.375, 0.4234, 0.4062, 0.4187, 0.4062, 0.4187, 0.8125, 0.4234, 0.8125, 0.4234, 0.8437, 0.4187, 0.8438, 0.375, 0.375, 0.3805, 0.375, 0.3805, 0.4062, 0.375, 0.4062, 0.375, 0.8125, 0.3805, 0.8125, 0.3805, 0.8438, 0.375, 0.8438, 0.6875, 0.5, 0.7188, 0.5, 0.7188, 0.5458, 0.6875, 0.5458, 0.25, 0.5, 0.2812, 0.5, 0.2812, 0.5458, 0.25, 0.5458, 0.4281, 0.8125, 0.4328, 0.8125, 0.4328, 0.8437, 0.4281, 0.8438, 0.4281, 0.375, 0.4328, 0.375, 0.4328, 0.4062, 0.4281, 0.4062, 0.4234, 0.8125, 0.4281, 0.8125, 0.4281, 0.8438, 0.4234, 0.8437, 0.4234, 0.375, 0.4281, 0.375, 0.4281, 0.4062, 0.4234, 0.4062, 0.25, 0.5458, 0.2812, 0.5458, 0.2812, 0.5625, 0.25, 0.5625, 0.6875, 0.5458, 0.7188, 0.5458, 0.7188, 0.5625, 0.6875, 0.5625, 0.3901, 0.8125, 0.3944, 0.8125, 0.3944, 0.8438, 0.3901, 0.8438, 0.3901, 0.375, 0.3944, 0.375, 0.3944, 0.4062, 0.3901, 0.4062, 0.5, 0.375, 0.5106, 0.375, 0.5106, 0.4062, 0.5, 0.4062, 0.3805, 0.8125, 0.3859, 0.8125, 0.3859, 0.8438, 0.3805, 0.8438, 0.3805, 0.375, 0.3859, 0.375, 0.3859, 0.4063, 0.3805, 0.4062, 0.6875, 0.5625, 0.7188, 0.5625, 0.7188, 0.625, 0.6875, 0.625, 0.25, 0.5625, 0.2812, 0.5625, 0.2812, 0.625, 0.25, 0.625, 0.5418, 0.375, 0.625, 0.375, 0.625, 0.4063, 0.5418, 0.4062, 0.25, 0.625, 0.2812, 0.625, 0.2812, 0.75, 0.25, 0.75, 0.4375, 0.375, 0.5, 0.375, 0.5, 0.4062, 0.4375, 0.4062, 0.4352, 0.375, 0.4375, 0.375, 0.4375, 0.4062, 0.4352, 0.4062, 0.3969, 0.375, 0.4187, 0.375, 0.4187, 0.4062, 0.3969, 0.4062, 0.3944, 0.375, 0.3969, 0.375, 0.3969, 0.4062, 0.3944, 0.4062, 0.3969, 0.8125, 0.4187, 0.8125, 0.4187, 0.8438, 0.3969, 0.8438, 0.5418, 0.8125, 0.625, 0.8125, 0.625, 0.8438, 0.5418, 0.8438, 0.6875, 0.625, 0.7188, 0.625, 0.7188, 0.75, 0.6875, 0.75, 0.5106, 0.375, 0.5262, 0.375, 0.5262, 0.4062, 0.5106, 0.4062, 0.5106, 0.8125, 0.5262, 0.8125, 0.5262, 0.8438, 0.5106, 0.8438, 0.5106, 0.4687, 0.5262, 0.4687, 0.5262, 0.5, 0.5106, 0.5, 0.5106, 0.625, 0.5262, 0.625, 0.5262, 0.75, 0.5106, 0.75, 0.5106, 0.8438, 0.5262, 0.8438, 0.5262, 0.875, 0.5106, 0.875, 0.5106, 0.7812, 0.5262, 0.7812, 0.5262, 0.8125, 0.5106, 0.8125, 0.5106, 0.4062, 0.5262, 0.4062, 0.5262, 0.4375, 0.5106, 0.4375, 0.5106, 0.5625, 0.5262, 0.5625, 0.5262, 0.625, 0.5106, 0.625, 0.5106, 0.75, 0.5262, 0.75, 0.5262, 0.7812, 0.5106, 0.7812, 0.5106, 0.4375, 0.5262, 0.4375, 0.5262, 0.4687, 0.5106, 0.4687, 0.5106, 0.5458, 0.5262, 0.5458, 0.5262, 0.5625, 0.5106, 0.5625, 0.5106, 0.5, 0.5262, 0.5, 0.5262, 0.5458, 0.5106, 0.5458])
me_cube_001.use_remesh_fix_poles = True
me_cube_001.use_remesh_preserve_attributes = False
me_cube_001.use_mirror_vertex_groups = False
me_cube_001.update()

# ---- objects
ob_cube = bpy.data.objects.new('Cube', me_cube_001)
ob_front = bpy.data.objects.new('Front', None)
ob_side = bpy.data.objects.new('Side', None)

# ---- transforms, parenting, visibility, modifiers, constraints
ob_cube.location = (4.854, 0.1255, 0.06806)
ob_cube.lineart.crease_threshold = 0.0
_m = ob_cube.modifiers.new('Mirror', 'MIRROR')
_m = ob_cube.modifiers.new('Decimate', 'DECIMATE')
ob_front.location = (-0.5283, 6.36e-08, -0.4734)
ob_front.rotation_euler = (1.571, -0.0, -0.0)
ob_front.empty_display_type = 'IMAGE'
ob_front.empty_display_size = 5.0
ob_front.empty_image_offset = (-0.3608, -0.4053)
ob_front.lineart.crease_threshold = 0.0
ob_side.location = (-0.05702, 5.623e-08, -0.4028)
ob_side.rotation_euler = (1.571, -0.0, 1.571)
ob_side.empty_display_type = 'IMAGE'
ob_side.empty_display_size = 5.0
ob_side.empty_image_offset = (-0.521, -0.4204)
ob_side.lineart.crease_threshold = 0.0

# ---- collection membership
col_collection.objects.link(ob_cube)
col_baclkground.objects.link(ob_front)
col_baclkground.objects.link(ob_side)

# ---- scene / render settings (as saved in the file)
scene.frame_start = 1; scene.frame_end = 250; scene.frame_set(1)
scene.render.engine = 'BLENDER_EEVEE_NEXT'
scene.cycles.use_denoising = False
scene.cycles.samples = 128
scene.cycles.sampling_pattern = 'TABULATED_SOBOL'
scene.cycles.use_adaptive_sampling = False
scene.cycles.use_light_tree = False
scene.view_settings.view_transform = 'Filmic'
bpy.context.view_layer.update()

# ---- added for rendering (the .blend has no active camera and no usable light): camera, sun
cam_auto = bpy.data.cameras.new('AutoCamera')
cam_auto.lens = 50.0
cam_auto.sensor_width = 36.0
cam_auto.clip_end = 1000.0
ob_auto_camera = bpy.data.objects.new('AutoCamera', cam_auto)
scene.collection.objects.link(ob_auto_camera)
ob_auto_camera.location = (8.74597, -4.85819, 3.27878)
ob_auto_camera.rotation_euler = (1.09748, -7.21219e-08, 0.694738)
scene.camera = ob_auto_camera
light_auto_sun = bpy.data.lights.new('AutoSun', 'SUN')
light_auto_sun.energy = 3.0
light_auto_sun.angle = 0.0523599
ob_auto_sun = bpy.data.objects.new('AutoSun', light_auto_sun)
scene.collection.objects.link(ob_auto_sun)
ob_auto_sun.rotation_euler = (0.872665, 0.174533, 0.523599)
bpy.context.view_layer.update()

